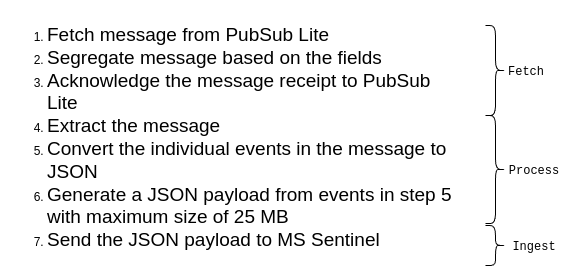

The diagram above was exported from draw.io. Its source (the exported page's mxGraphModel, read from the mxfile embedded in the PNG):
<mxGraphModel dx="800" dy="1611" grid="1" gridSize="10" guides="1" tooltips="1" connect="1" arrows="1" fold="1" page="1" pageScale="1" pageWidth="827" pageHeight="1169" math="0" shadow="0">
  <root>
    <mxCell id="0" />
    <mxCell id="1" parent="0" />
    <mxCell id="2" value="&lt;ol&gt;&lt;li&gt;&lt;font style=&quot;font-size: 19px;&quot;&gt;Fetch message from PubSub Lite&lt;/font&gt;&lt;/li&gt;&lt;li&gt;&lt;font style=&quot;font-size: 19px;&quot;&gt;Segregate message based on the fields&lt;/font&gt;&lt;/li&gt;&lt;li&gt;&lt;font style=&quot;font-size: 19px;&quot;&gt;Acknowledge the message receipt to PubSub Lite&lt;/font&gt;&lt;/li&gt;&lt;li&gt;&lt;font style=&quot;font-size: 19px;&quot;&gt;Extract the message&lt;/font&gt;&lt;/li&gt;&lt;li&gt;&lt;font style=&quot;font-size: 19px;&quot;&gt;Convert the individual events in the message to JSON&lt;/font&gt;&lt;/li&gt;&lt;li&gt;&lt;font style=&quot;font-size: 19px;&quot;&gt;Generate a JSON payload from events in step 5 with maximum size of 25 MB&lt;/font&gt;&lt;/li&gt;&lt;li&gt;&lt;font style=&quot;font-size: 19px;&quot;&gt;Send the JSON payload to MS Sentinel&lt;/font&gt;&lt;/li&gt;&lt;/ol&gt;" style="text;html=1;align=left;verticalAlign=top;whiteSpace=wrap;rounded=0;" parent="1" vertex="1">
      <mxGeometry x="40" y="-300" width="460" height="260" as="geometry" />
    </mxCell>
    <mxCell id="3" value="" style="shape=curlyBracket;whiteSpace=wrap;html=1;rounded=1;flipH=1;labelPosition=right;verticalLabelPosition=middle;align=left;verticalAlign=middle;" parent="1" vertex="1">
      <mxGeometry x="520" y="-280" width="20" height="90" as="geometry" />
    </mxCell>
    <mxCell id="4" value="&lt;font face=&quot;Courier New&quot;&gt;Fetch&lt;/font&gt;" style="text;html=1;align=center;verticalAlign=middle;whiteSpace=wrap;rounded=0;" parent="1" vertex="1">
      <mxGeometry x="531" y="-249" width="60" height="30" as="geometry" />
    </mxCell>
    <mxCell id="5" value="" style="shape=curlyBracket;whiteSpace=wrap;html=1;rounded=1;flipH=1;labelPosition=right;verticalLabelPosition=middle;align=left;verticalAlign=middle;" parent="1" vertex="1">
      <mxGeometry x="520" y="-190" width="20" height="108" as="geometry" />
    </mxCell>
    <mxCell id="6" value="&lt;font face=&quot;Courier New&quot;&gt;Process&lt;/font&gt;" style="text;html=1;align=center;verticalAlign=middle;whiteSpace=wrap;rounded=0;" parent="1" vertex="1">
      <mxGeometry x="539" y="-150" width="60" height="30" as="geometry" />
    </mxCell>
    <mxCell id="7" value="" style="shape=curlyBracket;whiteSpace=wrap;html=1;rounded=1;flipH=1;labelPosition=right;verticalLabelPosition=middle;align=left;verticalAlign=middle;" parent="1" vertex="1">
      <mxGeometry x="520" y="-80" width="20" height="40" as="geometry" />
    </mxCell>
    <mxCell id="8" value="&lt;font face=&quot;Courier New&quot;&gt;Ingest&lt;/font&gt;" style="text;html=1;align=center;verticalAlign=middle;whiteSpace=wrap;rounded=0;" parent="1" vertex="1">
      <mxGeometry x="539" y="-74" width="60" height="30" as="geometry" />
    </mxCell>
  </root>
</mxGraphModel>